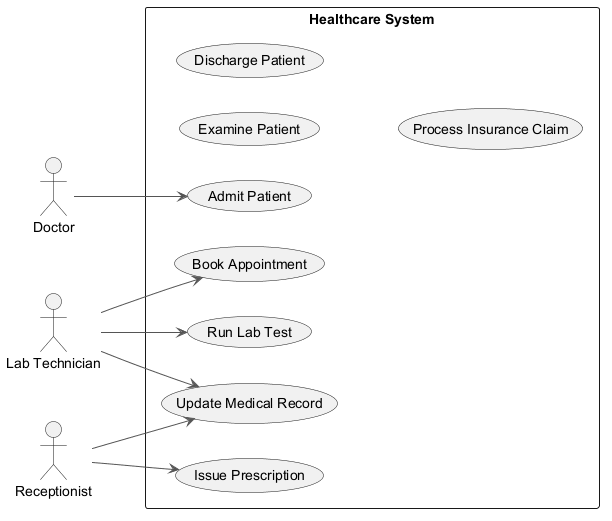

The diagram above was rendered by PlantUML. Its source (embedded in the PNG):
@startuml
skinparam ArrowColor #555555
left to right direction
actor "Doctor" as Doctor
actor "Lab Technician" as LabTechnician
actor "Receptionist" as Receptionist
rectangle "Healthcare System" {
  usecase "Examine Patient" as UC_ExaminePatient
  usecase "Discharge Patient" as UC_DischargePatient
  usecase "Update Medical Record" as UC_UpdateMedicalRecord
  usecase "Process Insurance Claim" as UC_ProcessInsuranceClaim
  usecase "Admit Patient" as UC_AdmitPatient
  usecase "Run Lab Test" as UC_RunLabTest
  usecase "Issue Prescription" as UC_IssuePrescription
  usecase "Book Appointment" as UC_BookAppointment
}
Doctor --> UC_AdmitPatient
LabTechnician --> UC_UpdateMedicalRecord
LabTechnician --> UC_RunLabTest
LabTechnician --> UC_BookAppointment
Receptionist --> UC_IssuePrescription
Receptionist --> UC_UpdateMedicalRecord
@enduml